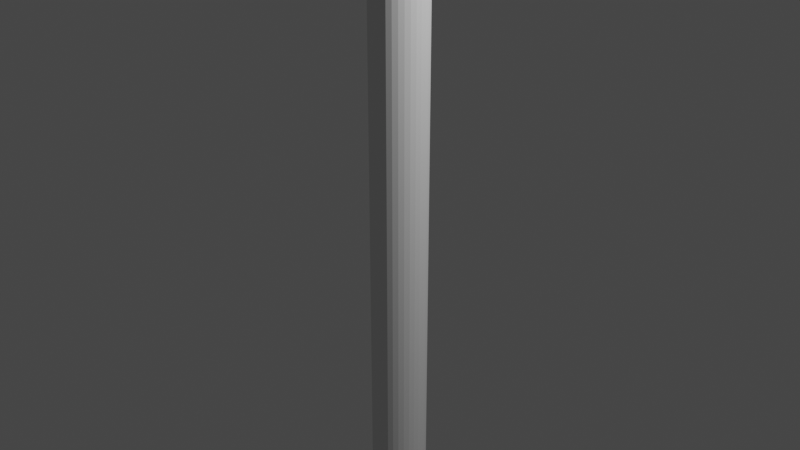 # Source: torch.blend  (saved by Blender 3.2.14; exported with 4.5.12 LTS)
import bpy
from mathutils import Matrix  # noqa: F401  (used for matrix-valued properties, if any)

bpy.ops.wm.read_factory_settings(use_empty=True)
scene = bpy.context.scene
scene.name = 'Scene'

# ---- collections
col_collection = bpy.data.collections.new('Collection'); scene.collection.children.link(col_collection)

# ---- world
world_world = bpy.data.worlds.new('World'); scene.world = world_world
world_world.use_nodes = True; world_world.node_tree.nodes.clear()
_N = world_world.node_tree.nodes; _L = world_world.node_tree.links
n0 = _N.new('ShaderNodeOutputWorld'); n0.name = 'World Output'; n0.location = (300, 300)
n1 = _N.new('ShaderNodeBackground'); n1.name = 'Background'; n1.location = (10, 300)
n1.inputs[0].default_value = (0.05088, 0.05088, 0.05088, 1.0)
_L.new(n1.outputs[0], n0.inputs[0])
n0.is_active_output = True
world_world.color = (0.05088, 0.05088, 0.05088)
world_world.use_sun_shadow = False
world_world.sun_shadow_jitter_overblur = 0.0

# ---- cameras
cam_camera = bpy.data.cameras.new('Camera')
cam_camera.clip_end = 100.0
cam_camera.ortho_scale = 7.314

# ---- lights
light_light = bpy.data.lights.new('Light', 'POINT')
light_light.transmission_factor = 0.0
light_light.energy = 1000.0
light_light.shadow_soft_size = 0.1
light_light.shadow_maximum_resolution = 0.006
light_light.use_absolute_resolution = True

# ---- meshes
me_cylinder = bpy.data.meshes.new('Cylinder')
me_cylinder.from_pydata([(0.0, 1.0, -1.0), (0.0, 1.0, 1.0), (0.1951, 0.9808, -1.0), (0.1951, 0.9808, 1.0), (0.3827, 0.9239, -1.0), (0.3827, 0.9239, 1.0), (0.5556, 0.8315, -1.0), (0.5556, 0.8315, 1.0), (0.7071, 0.7071, -1.0), (0.7071, 0.7071, 1.0), (0.8315, 0.5556, -1.0), (0.8315, 0.5556, 1.0), (0.9239, 0.3827, -1.0), (0.9239, 0.3827, 1.0), (0.9808, 0.1951, -1.0), (0.9808, 0.1951, 1.0), (1.0, -4.371e-08, -1.0), (1.0, -4.371e-08, 1.0), (0.9808, -0.1951, -1.0), (0.9808, -0.1951, 1.0), (0.9239, -0.3827, -1.0), (0.9239, -0.3827, 1.0), (0.8315, -0.5556, -1.0), (0.8315, -0.5556, 1.0), (0.7071, -0.7071, -1.0), (0.7071, -0.7071, 1.0), (0.5556, -0.8315, -1.0), (0.5556, -0.8315, 1.0), (0.3827, -0.9239, -1.0), (0.3827, -0.9239, 1.0), (0.1951, -0.9808, -1.0), (0.1951, -0.9808, 1.0), (-8.742e-08, -1.0, -1.0), (-8.742e-08, -1.0, 1.0), (-0.1951, -0.9808, -1.0), (-0.1951, -0.9808, 1.0), (-0.3827, -0.9239, -1.0), (-0.3827, -0.9239, 1.0), (-0.5556, -0.8315, -1.0), (-0.5556, -0.8315, 1.0), (-0.7071, -0.7071, -1.0), (-0.7071, -0.7071, 1.0), (-0.8315, -0.5556, -1.0), (-0.8315, -0.5556, 1.0), (-0.9239, -0.3827, -1.0), (-0.9239, -0.3827, 1.0), (-0.9808, -0.1951, -1.0), (-0.9808, -0.1951, 1.0), (-1.0, 1.192e-08, -1.0), (-1.0, 1.192e-08, 1.0), (-0.9808, 0.1951, -1.0), (-0.9808, 0.1951, 1.0), (-0.9239, 0.3827, -1.0), (-0.9239, 0.3827, 1.0), (-0.8315, 0.5556, -1.0), (-0.8315, 0.5556, 1.0), (-0.7071, 0.7071, -1.0), (-0.7071, 0.7071, 1.0), (-0.5556, 0.8315, -1.0), (-0.5556, 0.8315, 1.0), (-0.3827, 0.9239, -1.0), (-0.3827, 0.9239, 1.0), (-0.1951, 0.9808, -1.0), (-0.1951, 0.9808, 1.0), (0.0, 1.0, 0.9741), (0.1951, 0.9808, 0.9741), (0.3827, 0.9239, 0.9741), (0.5556, 0.8315, 0.9741), (0.7071, 0.7071, 0.9741), (0.8315, 0.5556, 0.9741), (0.9239, 0.3827, 0.9741), (0.9808, 0.1951, 0.9741), (1.0, -4.371e-08, 0.9741), (0.9808, -0.1951, 0.9741), (0.9239, -0.3827, 0.9741), (0.8315, -0.5556, 0.9741), (0.7071, -0.7071, 0.9741), (0.5556, -0.8315, 0.9741), (0.3827, -0.9239, 0.9741), (0.1951, -0.9808, 0.9741), (-8.742e-08, -1.0, 0.9741), (-0.1951, -0.9808, 0.9741), (-0.3827, -0.9239, 0.9741), (-0.5556, -0.8315, 0.9741), (-0.7071, -0.7071, 0.9741), (-0.8315, -0.5556, 0.9741), (-0.9239, -0.3827, 0.9741), (-0.9808, -0.1951, 0.9741), (-1.0, 1.192e-08, 0.9741), (-0.9808, 0.1951, 0.9741), (-0.9239, 0.3827, 0.9741), (-0.8315, 0.5556, 0.9741), (-0.7071, 0.7071, 0.9741), (-0.5556, 0.8315, 0.9741), (-0.3827, 0.9239, 0.9741), (-0.1951, 0.9808, 0.9741), (0.2476, 1.245, 1.0), (3.59e-08, 1.269, 1.0), (3.59e-08, 1.269, 0.9741), (0.4856, 1.172, 1.0), (0.705, 1.055, 1.0), (0.8973, 0.8973, 1.0), (1.055, 0.705, 1.0), (1.172, 0.4856, 1.0), (1.245, 0.2476, 1.0), (1.269, -5.14e-08, 1.0), (1.245, -0.2476, 1.0), (1.172, -0.4856, 1.0), (1.055, -0.705, 1.0), (0.8973, -0.8973, 1.0), (0.705, -1.055, 1.0), (0.4856, -1.172, 1.0), (0.2476, -1.245, 1.0), (-1.015e-07, -1.269, 1.0), (-0.2476, -1.245, 1.0), (-0.4856, -1.172, 1.0), (-0.705, -1.055, 1.0), (-0.8973, -0.8973, 1.0), (-1.055, -0.705, 1.0), (-1.172, -0.4856, 1.0), (-1.245, -0.2476, 1.0), (-1.269, 1.192e-08, 1.0), (-1.245, 0.2476, 1.0), (-1.172, 0.4856, 1.0), (-1.055, 0.705, 1.0), (-0.8973, 0.8973, 1.0), (-0.705, 1.055, 1.0), (-0.4856, 1.172, 1.0), (-0.2476, 1.245, 1.0), (0.2476, 1.245, 0.9741), (0.4856, 1.172, 0.9741), (0.705, 1.055, 0.9741), (0.8973, 0.8973, 0.9741), (1.055, 0.705, 0.9741), (1.172, 0.4856, 0.9741), (1.245, 0.2476, 0.9741), (1.269, -5.14e-08, 0.9741), (1.245, -0.2476, 0.9741), (1.172, -0.4856, 0.9741), (1.055, -0.705, 0.9741), (0.8973, -0.8973, 0.9741), (0.705, -1.055, 0.9741), (0.4856, -1.172, 0.9741), (0.2476, -1.245, 0.9741), (-1.015e-07, -1.269, 0.9741), (-0.2476, -1.245, 0.9741), (-0.4856, -1.172, 0.9741), (-0.705, -1.055, 0.9741), (-0.8973, -0.8973, 0.9741), (-1.055, -0.705, 0.9741), (-1.172, -0.4856, 0.9741), (-1.245, -0.2476, 0.9741), (-1.269, 1.192e-08, 0.9741), (-1.245, 0.2476, 0.9741), (-1.172, 0.4856, 0.9741), (-1.055, 0.705, 0.9741), (-0.8973, 0.8973, 0.9741), (-0.705, 1.055, 0.9741), (-0.4856, 1.172, 0.9741), (-0.2476, 1.245, 0.9741), (-0.203, 1.178, 1.004), (-0.007906, 1.159, 1.004), (0.1797, 1.102, 1.004), (0.3526, 1.009, 1.004), (0.5041, 0.8851, 1.004), (0.6285, 0.7336, 1.004), (0.7209, 0.5607, 1.004), (0.7778, 0.3731, 1.004), (0.797, 0.178, 1.004), (0.7778, -0.01708, 1.004), (0.7209, -0.2047, 1.004), (0.6285, -0.3776, 1.004), (0.5041, -0.5291, 1.004), (0.3526, -0.6535, 1.004), (0.1797, -0.7459, 1.004), (-0.007906, -0.8028, 1.004), (-0.203, -0.822, 1.004), (-0.3981, -0.8028, 1.004), (-0.5857, -0.7459, 1.004), (-0.7586, -0.6535, 1.004), (-0.9101, -0.5291, 1.004), (-1.034, -0.3776, 1.004), (-1.127, -0.2047, 1.004), (-1.184, -0.01708, 1.004), (-1.203, 0.178, 1.004), (-1.184, 0.3731, 1.004), (-1.127, 0.5607, 1.004), (-1.034, 0.7336, 1.004), (-0.9101, 0.8851, 1.004), (-0.7586, 1.009, 1.004), (-0.5857, 1.102, 1.004), (-0.3981, 1.159, 1.004), (-0.203, 1.178, 0.9781), (-0.007906, 1.159, 0.9781), (0.1797, 1.102, 0.9781), (0.3526, 1.009, 0.9781), (0.5041, 0.8851, 0.9781), (0.6285, 0.7336, 0.9781), (0.7209, 0.5607, 0.9781), (0.7778, 0.3731, 0.9781), (0.797, 0.178, 0.9781), (0.7778, -0.01708, 0.9781), (0.7209, -0.2047, 0.9781), (0.6285, -0.3776, 0.9781), (0.5041, -0.5291, 0.9781), (0.3526, -0.6535, 0.9781), (0.1797, -0.7459, 0.9781), (-0.007906, -0.8028, 0.9781), (-0.203, -0.822, 0.9781), (-0.3981, -0.8028, 0.9781), (-0.5857, -0.7459, 0.9781), (-0.7586, -0.6535, 0.9781), (-0.9101, -0.5291, 0.9781), (-1.034, -0.3776, 0.9781), (-1.127, -0.2047, 0.9781), (-1.184, -0.01708, 0.9781), (-1.203, 0.178, 0.9781), (-1.184, 0.3731, 0.9781), (-1.127, 0.5607, 0.9781), (-1.034, 0.7336, 0.9781), (-0.9101, 0.8851, 0.9781), (-0.7586, 1.009, 0.9781), (-0.5857, 1.102, 0.9781), (-0.3981, 1.159, 0.9781), (1.042, -0.06956, 1.004), (1.042, -0.06956, 0.9781), (-0.203, 1.178, 1.004), (-0.007906, 1.159, 1.004), (0.1797, 1.102, 1.004), (0.3526, 1.009, 1.004), (0.5041, 0.8851, 1.004), (0.6285, 0.7336, 1.004), (0.7209, 0.5607, 1.004), (0.7778, 0.3731, 1.004), (0.797, 0.178, 1.004), (0.7778, -0.01708, 1.004), (0.7209, -0.2047, 1.004), (0.6285, -0.3776, 1.004), (0.5041, -0.5291, 1.004), (0.3526, -0.6535, 1.004), (0.1797, -0.7459, 1.004), (-0.007906, -0.8028, 1.004), (-0.203, -0.822, 1.004), (-0.3981, -0.8028, 1.004), (-0.5857, -0.7459, 1.004), (-0.7586, -0.6535, 1.004), (-0.9101, -0.5291, 1.004), (-1.034, -0.3776, 1.004), (-1.127, -0.2047, 1.004), (-1.184, -0.01708, 1.004), (-1.203, 0.178, 1.004), (-1.184, 0.3731, 1.004), (-1.127, 0.5607, 1.004), (-1.034, 0.7336, 1.004), (-0.9101, 0.8851, 1.004), (-0.7586, 1.009, 1.004), (-0.5857, 1.102, 1.004), (-0.3981, 1.159, 1.004), (-0.203, 1.178, 0.9781), (-0.007906, 1.159, 0.9781), (0.1797, 1.102, 0.9781), (0.3526, 1.009, 0.9781), (0.5041, 0.8851, 0.9781), (0.6285, 0.7336, 0.9781), (0.7209, 0.5607, 0.9781), (0.7778, 0.3731, 0.9781), (0.797, 0.178, 0.9781), (0.7778, -0.01708, 0.9781), (0.7209, -0.2047, 0.9781), (0.6285, -0.3776, 0.9781), (0.5041, -0.5291, 0.9781), (0.3526, -0.6535, 0.9781), (0.1797, -0.7459, 0.9781), (-0.007906, -0.8028, 0.9781), (-0.203, -0.822, 0.9781), (-0.3981, -0.8028, 0.9781), (-0.5857, -0.7459, 0.9781), (-0.7586, -0.6535, 0.9781), (-0.9101, -0.5291, 0.9781), (-1.034, -0.3776, 0.9781), (-1.127, -0.2047, 0.9781), (-1.184, -0.01708, 0.9781), (-1.203, 0.178, 0.9781), (-1.184, 0.3731, 0.9781), (-1.127, 0.5607, 0.9781), (-1.034, 0.7336, 0.9781), (-0.9101, 0.8851, 0.9781), (-0.7586, 1.009, 0.9781), (-0.5857, 1.102, 0.9781), (-0.3981, 1.159, 0.9781), (1.042, -0.06956, 1.004), (1.042, -0.06956, 0.9781), (-0.2295, 1.332, 1.135), (-0.008955, 1.313, 1.137), (0.204, 1.251, 1.14), (0.4015, 1.15, 1.143), (0.5759, 1.011, 1.147), (0.7203, 0.8408, 1.151), (0.829, 0.6448, 1.155), (0.8974, 0.4305, 1.158), (0.9224, 0.206, 1.162), (0.9025, -0.01982, 1.165), (0.838, -0.2379, 1.167), (0.7314, -0.4394, 1.168), (0.5868, -0.6158, 1.169), (0.4101, -0.76, 1.168), (0.2086, -0.866, 1.166), (-0.009158, -0.9299, 1.163), (-0.2345, -0.9494, 1.16), (-0.4583, -0.9242, 1.156), (-0.672, -0.8558, 1.152), (-0.8675, -0.7473, 1.148), (-1.037, -0.6031, 1.144), (-1.176, -0.4291, 1.141), (-1.277, -0.232, 1.138), (-1.339, -0.01932, 1.136), (-1.358, 0.201, 1.134), (-1.335, 0.4207, 1.132), (-1.269, 0.6316, 1.131), (-1.165, 0.8259, 1.13), (-1.025, 0.9964, 1.13), (-0.8543, 1.137, 1.131), (-0.6601, 1.242, 1.132), (-0.4492, 1.308, 1.133), (-0.2298, 1.333, 1.107), (-0.008967, 1.314, 1.109), (0.2043, 1.253, 1.112), (0.4021, 1.151, 1.115), (0.5768, 1.013, 1.119), (0.7215, 0.8422, 1.123), (0.8305, 0.646, 1.127), (0.8992, 0.4313, 1.131), (0.9243, 0.2064, 1.134), (0.9045, -0.01986, 1.137), (0.84, -0.2385, 1.14), (0.7331, -0.4404, 1.141), (0.5882, -0.6173, 1.141), (0.411, -0.7618, 1.14), (0.2091, -0.868, 1.138), (-0.009177, -0.9319, 1.135), (-0.2349, -0.9513, 1.132), (-0.4592, -0.926, 1.128), (-0.6732, -0.8573, 1.124), (-0.8689, -0.7485, 1.12), (-1.039, -0.6041, 1.117), (-1.177, -0.4297, 1.113), (-1.279, -0.2323, 1.11), (-1.341, -0.01935, 1.108), (-1.36, 0.2012, 1.106), (-1.336, 0.4212, 1.104), (-1.271, 0.6323, 1.103), (-1.166, 0.8268, 1.102), (-1.026, 0.9975, 1.102), (-0.8552, 1.138, 1.103), (-0.6609, 1.243, 1.104), (-0.4498, 1.309, 1.105), (1.188, -0.07933, 1.145), (1.19, -0.07945, 1.117), (-0.2655, 1.541, 1.313), (-0.01038, 1.522, 1.319), (0.2372, 1.455, 1.325), (0.4681, 1.34, 1.333), (0.6735, 1.183, 1.341), (0.8453, 0.9866, 1.35), (0.9762, 0.7592, 1.359), (1.06, 0.5086, 1.368), (1.093, 0.2441, 1.377), (1.072, -0.02355, 1.384), (0.9974, -0.2832, 1.389), (0.8714, -0.5235, 1.392), (0.6992, -0.7339, 1.393), (0.4883, -0.905, 1.39), (0.248, -1.03, 1.386), (-0.01086, -1.103, 1.379), (-0.2773, -1.123, 1.371), (-0.5403, -1.089, 1.363), (-0.7895, -1.005, 1.353), (-1.016, -0.875, 1.344), (-1.211, -0.7039, 1.336), (-1.368, -0.4993, 1.328), (-1.482, -0.2693, 1.321), (-1.55, -0.02237, 1.315), (-1.57, 0.2323, 1.31), (-1.54, 0.4854, 1.306), (-1.463, 0.7281, 1.304), (-1.342, 0.9516, 1.302), (-1.18, 1.148, 1.302), (-0.9846, 1.31, 1.303), (-0.7614, 1.433, 1.305), (-0.5189, 1.51, 1.309), (-0.2662, 1.545, 1.282), (-0.01041, 1.526, 1.288), (0.2379, 1.459, 1.295), (0.4695, 1.344, 1.302), (0.6757, 1.186, 1.311), (0.8482, 0.9901, 1.32), (0.9798, 0.7621, 1.329), (1.064, 0.5106, 1.339), (1.098, 0.2452, 1.347), (1.077, -0.02365, 1.354), (1.002, -0.2845, 1.36), (0.8756, -0.526, 1.363), (0.7026, -0.7374, 1.363), (0.4906, -0.9092, 1.361), (0.2492, -1.034, 1.356), (-0.01091, -1.108, 1.35), (-0.2784, -1.127, 1.341), (-0.5423, -1.094, 1.332), (-0.7923, -1.009, 1.323), (-1.019, -0.8778, 1.314), (-1.215, -0.7061, 1.305), (-1.372, -0.5008, 1.297), (-1.486, -0.27, 1.29), (-1.554, -0.02243, 1.284), (-1.573, 0.2328, 1.279), (-1.544, 0.4866, 1.276), (-1.467, 0.7297, 1.273), (-1.345, 0.9537, 1.272), (-1.183, 1.151, 1.271), (-0.9868, 1.313, 1.272), (-0.7632, 1.436, 1.275), (-0.5201, 1.514, 1.278), (1.387, -0.09264, 1.337), (1.392, -0.09293, 1.307), (-0.3236, 1.878, 1.601), (-0.01269, 1.86, 1.611), (0.2907, 1.783, 1.624), (0.5756, 1.648, 1.639), (0.8311, 1.459, 1.655), (1.047, 1.222, 1.672), (1.214, 0.9439, 1.69), (1.323, 0.6346, 1.708), (1.368, 0.3056, 1.724), (1.346, -0.02956, 1.737), (1.255, -0.3562, 1.747), (1.097, -0.6593, 1.753), (0.8807, -0.9243, 1.754), (0.6145, -1.139, 1.75), (0.3116, -1.293, 1.741), (-0.01361, -1.382, 1.728), (-0.3464, -1.403, 1.713), (-0.6725, -1.356, 1.696), (-0.9791, -1.247, 1.678), (-1.255, -1.081, 1.661), (-1.49, -0.8665, 1.644), (-1.678, -0.6126, 1.629), (-1.813, -0.3293, 1.615), (-1.891, -0.02729, 1.604), (-1.911, 0.2827, 1.595), (-1.872, 0.5899, 1.587), (-1.776, 0.8837, 1.582), (-1.628, 1.154, 1.58), (-1.432, 1.392, 1.579), (-1.195, 1.59, 1.581), (-0.9249, 1.74, 1.585), (-0.6312, 1.837, 1.592), (-0.3249, 1.886, 1.565), (-0.01274, 1.868, 1.576), (0.292, 1.791, 1.589), (0.5783, 1.656, 1.604), (0.8353, 1.467, 1.621), (1.053, 1.229, 1.638), (1.221, 0.9494, 1.656), (1.331, 0.6385, 1.674), (1.377, 0.3076, 1.69), (1.355, -0.02976, 1.704), (1.264, -0.3588, 1.714), (1.105, -0.6641, 1.72), (0.8871, -0.9311, 1.721), (0.6189, -1.147, 1.717), (0.3138, -1.302, 1.708), (-0.0137, -1.391, 1.695), (-0.3486, -1.411, 1.679), (-0.6765, -1.364, 1.662), (-0.9845, -1.254, 1.644), (-1.261, -1.087, 1.626), (-1.498, -0.8707, 1.609), (-1.686, -0.6154, 1.594), (-1.821, -0.3307, 1.58), (-1.899, -0.0274, 1.569), (-1.918, 0.2838, 1.559), (-1.879, 0.5921, 1.552), (-1.783, 0.887, 1.547), (-1.634, 1.158, 1.545), (-1.437, 1.397, 1.544), (-1.199, 1.596, 1.546), (-0.9283, 1.747, 1.55), (-0.6336, 1.844, 1.557), (1.709, -0.1141, 1.647), (1.717, -0.1147, 1.612)], [], [(87, 86, 150, 151), (21, 23, 108, 107), (88, 87, 151, 152), (3, 5, 99, 96), (55, 57, 125, 124), (89, 88, 152, 153), (37, 39, 116, 115), (90, 89, 153, 154), (19, 21, 107, 106), (91, 90, 154, 155), (65, 64, 98, 129), (53, 55, 124, 123), (92, 91, 155, 156), (1, 3, 96, 97), (66, 65, 129, 130), (35, 37, 115, 114), (93, 92, 156, 157), (17, 19, 106, 105), (67, 66, 130, 131), (94, 93, 157, 158), (68, 67, 131, 132), (51, 53, 123, 122), (95, 94, 158, 159), (69, 68, 132, 133), (33, 35, 114, 113), (64, 95, 159, 98), (15, 17, 105, 104), (70, 69, 133, 134), (71, 70, 134, 135), (49, 51, 122, 121), (72, 71, 135, 136), (31, 33, 113, 112), (62, 95, 64, 0), (60, 94, 95, 62), (58, 93, 94, 60), (56, 92, 93, 58), (54, 91, 92, 56), (52, 90, 91, 54), (50, 89, 90, 52), (48, 88, 89, 50), (46, 87, 88, 48), (44, 86, 87, 46), (42, 85, 86, 44), (40, 84, 85, 42), (38, 83, 84, 40), (36, 82, 83, 38), (34, 81, 82, 36), (32, 80, 81, 34), (30, 79, 80, 32), (28, 78, 79, 30), (26, 77, 78, 28), (24, 76, 77, 26), (22, 75, 76, 24), (20, 74, 75, 22), (18, 73, 74, 20), (16, 72, 73, 18), (14, 71, 72, 16), (12, 70, 71, 14), (10, 69, 70, 12), (8, 68, 69, 10), (6, 67, 68, 8), (4, 66, 67, 6), (2, 65, 66, 4), (0, 64, 65, 2), (98, 97, 96, 129), (129, 96, 99, 130), (130, 99, 100, 131), (131, 100, 101, 132), (132, 101, 102, 133), (133, 102, 103, 134), (134, 103, 104, 135), (135, 104, 105, 136), (136, 105, 106, 137), (137, 106, 107, 138), (138, 107, 108, 139), (139, 108, 109, 140), (140, 109, 110, 141), (141, 110, 111, 142), (142, 111, 112, 143), (143, 112, 113, 144), (144, 113, 114, 145), (145, 114, 115, 146), (146, 115, 116, 147), (147, 116, 117, 148), (148, 117, 118, 149), (149, 118, 119, 150), (150, 119, 120, 151), (151, 120, 121, 152), (152, 121, 122, 153), (153, 122, 123, 154), (154, 123, 124, 155), (155, 124, 125, 156), (156, 125, 126, 157), (157, 126, 127, 158), (158, 127, 128, 159), (159, 128, 97, 98), (39, 41, 117, 116), (86, 85, 149, 150), (57, 59, 126, 125), (85, 84, 148, 149), (5, 7, 100, 99), (23, 25, 109, 108), (84, 83, 147, 148), (41, 43, 118, 117), (83, 82, 146, 147), (59, 61, 127, 126), (7, 9, 101, 100), (82, 81, 145, 146), (25, 27, 110, 109), (81, 80, 144, 145), (43, 45, 119, 118), (80, 79, 143, 144), (61, 63, 128, 127), (9, 11, 102, 101), (79, 78, 142, 143), (27, 29, 111, 110), (78, 77, 141, 142), (45, 47, 120, 119), (77, 76, 140, 141), (63, 1, 97, 128), (76, 75, 139, 140), (11, 13, 103, 102), (29, 31, 112, 111), (75, 74, 138, 139), (47, 49, 121, 120), (74, 73, 137, 138), (73, 72, 136, 137), (13, 15, 104, 103), (80, 81, 209, 208), (45, 43, 181, 182), (79, 80, 208, 207), (63, 61, 190, 191), (78, 79, 207, 206), (11, 9, 164, 165), (29, 27, 173, 174), (77, 78, 206, 205), (47, 45, 182, 183), (76, 77, 205, 204), (1, 63, 191, 160), (75, 76, 204, 203), (13, 11, 165, 166), (106, 137, 225, 224), (31, 29, 174, 175), (74, 75, 203, 202), (49, 47, 183, 184), (73, 74, 202, 201), (72, 73, 201, 200), (15, 13, 166, 167), (33, 31, 175, 176), (72, 71, 199, 200), (51, 49, 184, 185), (71, 70, 198, 199), (70, 69, 197, 198), (17, 15, 167, 168), (64, 95, 223, 192), (35, 33, 176, 177), (69, 68, 196, 197), (95, 94, 222, 223), (53, 51, 185, 186), (68, 67, 195, 196), (94, 93, 221, 222), (67, 66, 194, 195), (19, 17, 168, 169), (93, 92, 220, 221), (37, 35, 177, 178), (66, 65, 193, 194), (92, 91, 219, 220), (3, 1, 160, 161), (55, 53, 186, 187), (65, 64, 192, 193), (91, 90, 218, 219), (21, 19, 169, 170), (90, 89, 217, 218), (39, 37, 178, 179), (89, 88, 216, 217), (57, 55, 187, 188), (5, 3, 161, 162), (88, 87, 215, 216), (23, 21, 170, 171), (87, 86, 214, 215), (41, 39, 179, 180), (85, 86, 214, 213), (59, 57, 188, 189), (7, 5, 162, 163), (84, 85, 213, 212), (25, 23, 171, 172), (83, 84, 212, 211), (43, 41, 180, 181), (82, 83, 211, 210), (61, 59, 189, 190), (9, 7, 163, 164), (81, 82, 210, 209), (27, 25, 172, 173), (217, 216, 282, 283), (174, 173, 239, 240), (216, 215, 281, 282), (175, 174, 240, 241), (215, 214, 280, 281), (176, 175, 241, 242), (213, 214, 280, 279), (177, 176, 242, 243), (212, 213, 279, 278), (178, 177, 243, 244), (211, 212, 278, 277), (179, 178, 244, 245), (210, 211, 277, 276), (180, 179, 245, 246), (209, 210, 276, 275), (181, 180, 246, 247), (208, 209, 275, 274), (182, 181, 247, 248), (207, 208, 274, 273), (183, 182, 248, 249), (206, 207, 273, 272), (184, 183, 249, 250), (205, 206, 272, 271), (185, 184, 250, 251), (204, 205, 271, 270), (186, 185, 251, 252), (203, 204, 270, 269), (187, 186, 252, 253), (161, 160, 226, 227), (202, 203, 269, 268), (188, 187, 253, 254), (162, 161, 227, 228), (201, 202, 268, 267), (189, 188, 254, 255), (163, 162, 228, 229), (200, 201, 267, 266), (190, 189, 255, 256), (164, 163, 229, 230), (200, 199, 265, 266), (191, 190, 256, 257), (165, 164, 230, 231), (199, 198, 264, 265), (160, 191, 257, 226), (166, 165, 231, 232), (198, 197, 263, 264), (192, 223, 289, 258), (167, 166, 232, 233), (197, 196, 262, 263), (223, 222, 288, 289), (168, 167, 233, 234), (196, 195, 261, 262), (222, 221, 287, 288), (169, 168, 234, 235), (195, 194, 260, 261), (221, 220, 286, 287), (170, 169, 235, 236), (194, 193, 259, 260), (220, 219, 285, 286), (171, 170, 236, 237), (193, 192, 258, 259), (219, 218, 284, 285), (172, 171, 237, 238), (224, 225, 291, 290), (218, 217, 283, 284), (173, 172, 238, 239), (283, 282, 348, 349), (240, 239, 305, 306), (282, 281, 347, 348), (241, 240, 306, 307), (281, 280, 346, 347), (242, 241, 307, 308), (279, 280, 346, 345), (243, 242, 308, 309), (278, 279, 345, 344), (244, 243, 309, 310), (277, 278, 344, 343), (245, 244, 310, 311), (276, 277, 343, 342), (246, 245, 311, 312), (275, 276, 342, 341), (247, 246, 312, 313), (274, 275, 341, 340), (248, 247, 313, 314), (273, 274, 340, 339), (249, 248, 314, 315), (272, 273, 339, 338), (250, 249, 315, 316), (271, 272, 338, 337), (251, 250, 316, 317), (270, 271, 337, 336), (252, 251, 317, 318), (269, 270, 336, 335), (253, 252, 318, 319), (227, 226, 292, 293), (268, 269, 335, 334), (254, 253, 319, 320), (228, 227, 293, 294), (267, 268, 334, 333), (255, 254, 320, 321), (229, 228, 294, 295), (266, 267, 333, 332), (256, 255, 321, 322), (230, 229, 295, 296), (266, 265, 331, 332), (257, 256, 322, 323), (231, 230, 296, 297), (265, 264, 330, 331), (226, 257, 323, 292), (232, 231, 297, 298), (264, 263, 329, 330), (258, 289, 355, 324), (233, 232, 298, 299), (263, 262, 328, 329), (289, 288, 354, 355), (234, 233, 299, 300), (262, 261, 327, 328), (288, 287, 353, 354), (235, 234, 300, 301), (261, 260, 326, 327), (287, 286, 352, 353), (236, 235, 301, 302), (260, 259, 325, 326), (286, 285, 351, 352), (237, 236, 302, 303), (259, 258, 324, 325), (285, 284, 350, 351), (238, 237, 303, 304), (290, 291, 357, 356), (284, 283, 349, 350), (239, 238, 304, 305), (349, 348, 414, 415), (306, 305, 371, 372), (348, 347, 413, 414), (307, 306, 372, 373), (347, 346, 412, 413), (308, 307, 373, 374), (345, 346, 412, 411), (309, 308, 374, 375), (344, 345, 411, 410), (310, 309, 375, 376), (343, 344, 410, 409), (311, 310, 376, 377), (342, 343, 409, 408), (312, 311, 377, 378), (341, 342, 408, 407), (313, 312, 378, 379), (340, 341, 407, 406), (314, 313, 379, 380), (339, 340, 406, 405), (315, 314, 380, 381), (338, 339, 405, 404), (316, 315, 381, 382), (337, 338, 404, 403), (317, 316, 382, 383), (336, 337, 403, 402), (318, 317, 383, 384), (335, 336, 402, 401), (319, 318, 384, 385), (293, 292, 358, 359), (334, 335, 401, 400), (320, 319, 385, 386), (294, 293, 359, 360), (333, 334, 400, 399), (321, 320, 386, 387), (295, 294, 360, 361), (332, 333, 399, 398), (322, 321, 387, 388), (296, 295, 361, 362), (332, 331, 397, 398), (323, 322, 388, 389), (297, 296, 362, 363), (331, 330, 396, 397), (292, 323, 389, 358), (298, 297, 363, 364), (330, 329, 395, 396), (324, 355, 421, 390), (299, 298, 364, 365), (329, 328, 394, 395), (355, 354, 420, 421), (300, 299, 365, 366), (328, 327, 393, 394), (354, 353, 419, 420), (301, 300, 366, 367), (327, 326, 392, 393), (353, 352, 418, 419), (302, 301, 367, 368), (326, 325, 391, 392), (352, 351, 417, 418), (303, 302, 368, 369), (325, 324, 390, 391), (351, 350, 416, 417), (304, 303, 369, 370), (356, 357, 423, 422), (350, 349, 415, 416), (305, 304, 370, 371), (415, 414, 480, 481), (372, 371, 437, 438), (414, 413, 479, 480), (373, 372, 438, 439), (413, 412, 478, 479), (374, 373, 439, 440), (411, 412, 478, 477), (375, 374, 440, 441), (410, 411, 477, 476), (376, 375, 441, 442), (409, 410, 476, 475), (377, 376, 442, 443), (408, 409, 475, 474), (378, 377, 443, 444), (407, 408, 474, 473), (379, 378, 444, 445), (406, 407, 473, 472), (380, 379, 445, 446), (405, 406, 472, 471), (381, 380, 446, 447), (404, 405, 471, 470), (382, 381, 447, 448), (403, 404, 470, 469), (383, 382, 448, 449), (402, 403, 469, 468), (384, 383, 449, 450), (401, 402, 468, 467), (385, 384, 450, 451), (359, 358, 424, 425), (400, 401, 467, 466), (386, 385, 451, 452), (360, 359, 425, 426), (399, 400, 466, 465), (387, 386, 452, 453), (361, 360, 426, 427), (398, 399, 465, 464), (388, 387, 453, 454), (362, 361, 427, 428), (398, 397, 463, 464), (389, 388, 454, 455), (363, 362, 428, 429), (397, 396, 462, 463), (358, 389, 455, 424), (364, 363, 429, 430), (396, 395, 461, 462), (390, 421, 487, 456), (365, 364, 430, 431), (395, 394, 460, 461), (421, 420, 486, 487), (366, 365, 431, 432), (394, 393, 459, 460), (420, 419, 485, 486), (367, 366, 432, 433), (393, 392, 458, 459), (419, 418, 484, 485), (368, 367, 433, 434), (392, 391, 457, 458), (418, 417, 483, 484), (369, 368, 434, 435), (391, 390, 456, 457), (417, 416, 482, 483), (370, 369, 435, 436), (422, 423, 489, 488), (416, 415, 481, 482), (371, 370, 436, 437)])
_uv = me_cylinder.uv_layers.new(name='UVMap')
_uv.uv.foreach_set('vector', [0.2812, 0.9935, 0.3125, 0.9935, 0.3125, 0.9935, 0.2812, 0.9935, 0.4717, 0.1582, 0.4496, 0.1167, 0.4496, 0.1167, 0.4717, 0.1582, 0.25, 0.9935, 0.2812, 0.9935, 0.2812, 0.9935, 0.25, 0.9935, 0.2968, 0.4854, 0.3418, 0.4717, 0.3418, 0.4717, 0.2968, 0.4854, 0.05045, 0.3833, 0.08029, 0.4197, 0.08029, 0.4197, 0.05045, 0.3833, 0.2188, 0.9935, 0.25, 0.9935, 0.25, 0.9935, 0.2188, 0.9935, 0.1582, 0.02827, 0.1167, 0.05045, 0.1167, 0.05045, 0.1582, 0.02827, 0.1875, 0.9935, 0.2188, 0.9935, 0.2188, 0.9935, 0.1875, 0.9935, 0.4854, 0.2032, 0.4717, 0.1582, 0.4717, 0.1582, 0.4854, 0.2032, 0.1562, 0.9935, 0.1875, 0.9935, 0.1875, 0.9935, 0.1562, 0.9935, 0.9688, 0.9935, 1.0, 0.9935, 1.0, 0.9935, 0.9688, 0.9935, 0.02827, 0.3418, 0.05045, 0.3833, 0.05045, 0.3833, 0.02827, 0.3418, 0.125, 0.9935, 0.1562, 0.9935, 0.1562, 0.9935, 0.125, 0.9935, 0.25, 0.49, 0.2968, 0.4854, 0.2968, 0.4854, 0.25, 0.49, 0.9375, 0.9935, 0.9688, 0.9935, 0.9688, 0.9935, 0.9375, 0.9935, 0.2032, 0.01461, 0.1582, 0.02827, 0.1582, 0.02827, 0.2032, 0.01461, 0.09375, 0.9935, 0.125, 0.9935, 0.125, 0.9935, 0.09375, 0.9935, 0.49, 0.25, 0.4854, 0.2032, 0.4854, 0.2032, 0.49, 0.25, 0.9062, 0.9935, 0.9375, 0.9935, 0.9375, 0.9935, 0.9062, 0.9935, 0.0625, 0.9935, 0.09375, 0.9935, 0.09375, 0.9935, 0.0625, 0.9935, 0.875, 0.9935, 0.9062, 0.9935, 0.9062, 0.9935, 0.875, 0.9935, 0.01461, 0.2968, 0.02827, 0.3418, 0.02827, 0.3418, 0.01461, 0.2968, 0.03125, 0.9935, 0.0625, 0.9935, 0.0625, 0.9935, 0.03125, 0.9935, 0.8438, 0.9935, 0.875, 0.9935, 0.875, 0.9935, 0.8438, 0.9935, 0.25, 0.01, 0.2032, 0.01461, 0.2032, 0.01461, 0.25, 0.01, 0.0, 0.9935, 0.03125, 0.9935, 0.03125, 0.9935, 0.0, 0.9935, 0.4854, 0.2968, 0.49, 0.25, 0.49, 0.25, 0.4854, 0.2968, 0.8125, 0.9935, 0.8438, 0.9935, 0.8438, 0.9935, 0.8125, 0.9935, 0.7812, 0.9935, 0.8125, 0.9935, 0.8125, 0.9935, 0.7812, 0.9935, 0.01, 0.25, 0.01461, 0.2968, 0.01461, 0.2968, 0.01, 0.25, 0.75, 0.9935, 0.7812, 0.9935, 0.7812, 0.9935, 0.75, 0.9935, 0.2968, 0.01461, 0.25, 0.01, 0.25, 0.01, 0.2968, 0.01461, 0.03125, 0.5, 0.03125, 0.9935, 0.0, 0.9935, 0.0, 0.5, 0.0625, 0.5, 0.0625, 0.9935, 0.03125, 0.9935, 0.03125, 0.5, 0.09375, 0.5, 0.09375, 0.9935, 0.0625, 0.9935, 0.0625, 0.5, 0.125, 0.5, 0.125, 0.9935, 0.09375, 0.9935, 0.09375, 0.5, 0.1562, 0.5, 0.1562, 0.9935, 0.125, 0.9935, 0.125, 0.5, 0.1875, 0.5, 0.1875, 0.9935, 0.1562, 0.9935, 0.1562, 0.5, 0.2188, 0.5, 0.2188, 0.9935, 0.1875, 0.9935, 0.1875, 0.5, 0.25, 0.5, 0.25, 0.9935, 0.2188, 0.9935, 0.2188, 0.5, 0.2812, 0.5, 0.2812, 0.9935, 0.25, 0.9935, 0.25, 0.5, 0.3125, 0.5, 0.3125, 0.9935, 0.2812, 0.9935, 0.2812, 0.5, 0.3438, 0.5, 0.3438, 0.9935, 0.3125, 0.9935, 0.3125, 0.5, 0.375, 0.5, 0.375, 0.9935, 0.3438, 0.9935, 0.3438, 0.5, 0.4062, 0.5, 0.4062, 0.9935, 0.375, 0.9935, 0.375, 0.5, 0.4375, 0.5, 0.4375, 0.9935, 0.4062, 0.9935, 0.4062, 0.5, 0.4688, 0.5, 0.4688, 0.9935, 0.4375, 0.9935, 0.4375, 0.5, 0.5, 0.5, 0.5, 0.9935, 0.4688, 0.9935, 0.4688, 0.5, 0.5312, 0.5, 0.5312, 0.9935, 0.5, 0.9935, 0.5, 0.5, 0.5625, 0.5, 0.5625, 0.9935, 0.5312, 0.9935, 0.5312, 0.5, 0.5938, 0.5, 0.5938, 0.9935, 0.5625, 0.9935, 0.5625, 0.5, 0.625, 0.5, 0.625, 0.9935, 0.5938, 0.9935, 0.5938, 0.5, 0.6562, 0.5, 0.6562, 0.9935, 0.625, 0.9935, 0.625, 0.5, 0.6875, 0.5, 0.6875, 0.9935, 0.6562, 0.9935, 0.6562, 0.5, 0.7188, 0.5, 0.7188, 0.9935, 0.6875, 0.9935, 0.6875, 0.5, 0.75, 0.5, 0.75, 0.9935, 0.7188, 0.9935, 0.7188, 0.5, 0.7812, 0.5, 0.7812, 0.9935, 0.75, 0.9935, 0.75, 0.5, 0.8125, 0.5, 0.8125, 0.9935, 0.7812, 0.9935, 0.7812, 0.5, 0.8438, 0.5, 0.8438, 0.9935, 0.8125, 0.9935, 0.8125, 0.5, 0.875, 0.5, 0.875, 0.9935, 0.8438, 0.9935, 0.8438, 0.5, 0.9062, 0.5, 0.9062, 0.9935, 0.875, 0.9935, 0.875, 0.5, 0.9375, 0.5, 0.9375, 0.9935, 0.9062, 0.9935, 0.9062, 0.5, 0.9688, 0.5, 0.9688, 0.9935, 0.9375, 0.9935, 0.9375, 0.5, 1.0, 0.5, 1.0, 0.9935, 0.9688, 0.9935, 0.9688, 0.5, 1.0, 0.9935, 1.0, 1.0, 0.9688, 1.0, 0.9688, 0.9935, 0.9688, 0.9935, 0.9688, 1.0, 0.9375, 1.0, 0.9375, 0.9935, 0.9375, 0.9935, 0.9375, 1.0, 0.9062, 1.0, 0.9062, 0.9935, 0.9062, 0.9935, 0.9062, 1.0, 0.875, 1.0, 0.875, 0.9935, 0.875, 0.9935, 0.875, 1.0, 0.8438, 1.0, 0.8438, 0.9935, 0.8438, 0.9935, 0.8438, 1.0, 0.8125, 1.0, 0.8125, 0.9935, 0.8125, 0.9935, 0.8125, 1.0, 0.7812, 1.0, 0.7812, 0.9935, 0.7812, 0.9935, 0.7812, 1.0, 0.75, 1.0, 0.75, 0.9935, 0.75, 0.9935, 0.75, 1.0, 0.7188, 1.0, 0.7188, 0.9935, 0.7188, 0.9935, 0.7188, 1.0, 0.6875, 1.0, 0.6875, 0.9935, 0.6875, 0.9935, 0.6875, 1.0, 0.6562, 1.0, 0.6562, 0.9935, 0.6562, 0.9935, 0.6562, 1.0, 0.625, 1.0, 0.625, 0.9935, 0.625, 0.9935, 0.625, 1.0, 0.5938, 1.0, 0.5938, 0.9935, 0.5938, 0.9935, 0.5938, 1.0, 0.5625, 1.0, 0.5625, 0.9935, 0.5625, 0.9935, 0.5625, 1.0, 0.5312, 1.0, 0.5312, 0.9935, 0.5312, 0.9935, 0.5312, 1.0, 0.5, 1.0, 0.5, 0.9935, 0.5, 0.9935, 0.5, 1.0, 0.4688, 1.0, 0.4688, 0.9935, 0.4688, 0.9935, 0.4688, 1.0, 0.4375, 1.0, 0.4375, 0.9935, 0.4375, 0.9935, 0.4375, 1.0, 0.4062, 1.0, 0.4062, 0.9935, 0.4062, 0.9935, 0.4062, 1.0, 0.375, 1.0, 0.375, 0.9935, 0.375, 0.9935, 0.375, 1.0, 0.3438, 1.0, 0.3438, 0.9935, 0.3438, 0.9935, 0.3438, 1.0, 0.3125, 1.0, 0.3125, 0.9935, 0.3125, 0.9935, 0.3125, 1.0, 0.2812, 1.0, 0.2812, 0.9935, 0.2812, 0.9935, 0.2812, 1.0, 0.25, 1.0, 0.25, 0.9935, 0.25, 0.9935, 0.25, 1.0, 0.2188, 1.0, 0.2188, 0.9935, 0.2188, 0.9935, 0.2188, 1.0, 0.1875, 1.0, 0.1875, 0.9935, 0.1875, 0.9935, 0.1875, 1.0, 0.1562, 1.0, 0.1562, 0.9935, 0.1562, 0.9935, 0.1562, 1.0, 0.125, 1.0, 0.125, 0.9935, 0.125, 0.9935, 0.125, 1.0, 0.09375, 1.0, 0.09375, 0.9935, 0.09375, 0.9935, 0.09375, 1.0, 0.0625, 1.0, 0.0625, 0.9935, 0.0625, 0.9935, 0.0625, 1.0, 0.03125, 1.0, 0.03125, 0.9935, 0.03125, 0.9935, 0.03125, 1.0, 0.0, 1.0, 0.0, 0.9935, 0.1167, 0.05045, 0.08029, 0.08029, 0.08029, 0.08029, 0.1167, 0.05045, 0.3125, 0.9935, 0.3438, 0.9935, 0.3438, 0.9935, 0.3125, 0.9935, 0.08029, 0.4197, 0.1167, 0.4496, 0.1167, 0.4496, 0.08029, 0.4197, 0.3438, 0.9935, 0.375, 0.9935, 0.375, 0.9935, 0.3438, 0.9935, 0.3418, 0.4717, 0.3833, 0.4496, 0.3833, 0.4496, 0.3418, 0.4717, 0.4496, 0.1167, 0.4197, 0.08029, 0.4197, 0.08029, 0.4496, 0.1167, 0.375, 0.9935, 0.4062, 0.9935, 0.4062, 0.9935, 0.375, 0.9935, 0.08029, 0.08029, 0.05045, 0.1167, 0.05045, 0.1167, 0.08029, 0.08029, 0.4062, 0.9935, 0.4375, 0.9935, 0.4375, 0.9935, 0.4062, 0.9935, 0.1167, 0.4496, 0.1582, 0.4717, 0.1582, 0.4717, 0.1167, 0.4496, 0.3833, 0.4496, 0.4197, 0.4197, 0.4197, 0.4197, 0.3833, 0.4496, 0.4375, 0.9935, 0.4688, 0.9935, 0.4688, 0.9935, 0.4375, 0.9935, 0.4197, 0.08029, 0.3833, 0.05045, 0.3833, 0.05045, 0.4197, 0.08029, 0.4688, 0.9935, 0.5, 0.9935, 0.5, 0.9935, 0.4688, 0.9935, 0.05045, 0.1167, 0.02827, 0.1582, 0.02827, 0.1582, 0.05045, 0.1167, 0.5, 0.9935, 0.5312, 0.9935, 0.5312, 0.9935, 0.5, 0.9935, 0.1582, 0.4717, 0.2032, 0.4854, 0.2032, 0.4854, 0.1582, 0.4717, 0.4197, 0.4197, 0.4496, 0.3833, 0.4496, 0.3833, 0.4197, 0.4197, 0.5312, 0.9935, 0.5625, 0.9935, 0.5625, 0.9935, 0.5312, 0.9935, 0.3833, 0.05045, 0.3418, 0.02827, 0.3418, 0.02827, 0.3833, 0.05045, 0.5625, 0.9935, 0.5938, 0.9935, 0.5938, 0.9935, 0.5625, 0.9935, 0.02827, 0.1582, 0.01461, 0.2032, 0.01461, 0.2032, 0.02827, 0.1582, 0.5938, 0.9935, 0.625, 0.9935, 0.625, 0.9935, 0.5938, 0.9935, 0.2032, 0.4854, 0.25, 0.49, 0.25, 0.49, 0.2032, 0.4854, 0.625, 0.9935, 0.6562, 0.9935, 0.6562, 0.9935, 0.625, 0.9935, 0.4496, 0.3833, 0.4717, 0.3418, 0.4717, 0.3418, 0.4496, 0.3833, 0.3418, 0.02827, 0.2968, 0.01461, 0.2968, 0.01461, 0.3418, 0.02827, 0.6562, 0.9935, 0.6875, 0.9935, 0.6875, 0.9935, 0.6562, 0.9935, 0.01461, 0.2032, 0.01, 0.25, 0.01, 0.25, 0.01461, 0.2032, 0.6875, 0.9935, 0.7188, 0.9935, 0.7188, 0.9935, 0.6875, 0.9935, 0.7188, 0.9935, 0.75, 0.9935, 0.75, 0.9935, 0.7188, 0.9935, 0.4717, 0.3418, 0.4854, 0.2968, 0.4854, 0.2968, 0.4717, 0.3418, 0.5, 0.9935, 0.4688, 0.9935, 0.4688, 0.9935, 0.5, 0.9935, 0.02827, 0.1582, 0.05045, 0.1167, 0.05045, 0.1167, 0.02827, 0.1582, 0.5312, 0.9935, 0.5, 0.9935, 0.5, 0.9935, 0.5312, 0.9935, 0.2032, 0.4854, 0.1582, 0.4717, 0.1582, 0.4717, 0.2032, 0.4854, 0.5625, 0.9935, 0.5312, 0.9935, 0.5312, 0.9935, 0.5625, 0.9935, 0.4496, 0.3833, 0.4197, 0.4197, 0.4197, 0.4197, 0.4496, 0.3833, 0.3418, 0.02827, 0.3833, 0.05045, 0.3833, 0.05045, 0.3418, 0.02827, 0.5938, 0.9935, 0.5625, 0.9935, 0.5625, 0.9935, 0.5938, 0.9935, 0.01461, 0.2032, 0.02827, 0.1582, 0.02827, 0.1582, 0.01461, 0.2032, 0.625, 0.9935, 0.5938, 0.9935, 0.5938, 0.9935, 0.625, 0.9935, 0.25, 0.49, 0.2032, 0.4854, 0.2032, 0.4854, 0.25, 0.49, 0.6562, 0.9935, 0.625, 0.9935, 0.625, 0.9935, 0.6562, 0.9935, 0.4717, 0.3418, 0.4496, 0.3833, 0.4496, 0.3833, 0.4717, 0.3418, 0.7188, 1.0, 0.7188, 0.9935, 0.7188, 0.9935, 0.7188, 1.0, 0.2968, 0.01461, 0.3418, 0.02827, 0.3418, 0.02827, 0.2968, 0.01461, 0.6875, 0.9935, 0.6562, 0.9935, 0.6562, 0.9935, 0.6875, 0.9935, 0.01, 0.25, 0.01461, 0.2032, 0.01461, 0.2032, 0.01, 0.25, 0.7188, 0.9935, 0.6875, 0.9935, 0.6875, 0.9935, 0.7188, 0.9935, 0.75, 0.9935, 0.7188, 0.9935, 0.7188, 0.9935, 0.75, 0.9935, 0.4854, 0.2968, 0.4717, 0.3418, 0.4717, 0.3418, 0.4854, 0.2968, 0.25, 0.01, 0.2968, 0.01461, 0.2968, 0.01461, 0.25, 0.01, 0.75, 0.9935, 0.7812, 0.9935, 0.7812, 0.9935, 0.75, 0.9935, 0.01461, 0.2968, 0.01, 0.25, 0.01, 0.25, 0.01461, 0.2968, 0.7812, 0.9935, 0.8125, 0.9935, 0.8125, 0.9935, 0.7812, 0.9935, 0.8125, 0.9935, 0.8438, 0.9935, 0.8438, 0.9935, 0.8125, 0.9935, 0.49, 0.25, 0.4854, 0.2968, 0.4854, 0.2968, 0.49, 0.25, 0.0, 0.9935, 0.03125, 0.9935, 0.03125, 0.9935, 0.0, 0.9935, 0.2032, 0.01461, 0.25, 0.01, 0.25, 0.01, 0.2032, 0.01461, 0.8438, 0.9935, 0.875, 0.9935, 0.875, 0.9935, 0.8438, 0.9935, 0.03125, 0.9935, 0.0625, 0.9935, 0.0625, 0.9935, 0.03125, 0.9935, 0.02827, 0.3418, 0.01461, 0.2968, 0.01461, 0.2968, 0.02827, 0.3418, 0.875, 0.9935, 0.9062, 0.9935, 0.9062, 0.9935, 0.875, 0.9935, 0.0625, 0.9935, 0.09375, 0.9935, 0.09375, 0.9935, 0.0625, 0.9935, 0.9062, 0.9935, 0.9375, 0.9935, 0.9375, 0.9935, 0.9062, 0.9935, 0.4854, 0.2032, 0.49, 0.25, 0.49, 0.25, 0.4854, 0.2032, 0.09375, 0.9935, 0.125, 0.9935, 0.125, 0.9935, 0.09375, 0.9935, 0.1582, 0.02827, 0.2032, 0.01461, 0.2032, 0.01461, 0.1582, 0.02827, 0.9375, 0.9935, 0.9688, 0.9935, 0.9688, 0.9935, 0.9375, 0.9935, 0.125, 0.9935, 0.1562, 0.9935, 0.1562, 0.9935, 0.125, 0.9935, 0.2968, 0.4854, 0.25, 0.49, 0.25, 0.49, 0.2968, 0.4854, 0.05045, 0.3833, 0.02827, 0.3418, 0.02827, 0.3418, 0.05045, 0.3833, 0.9688, 0.9935, 1.0, 0.9935, 1.0, 0.9935, 0.9688, 0.9935, 0.1562, 0.9935, 0.1875, 0.9935, 0.1875, 0.9935, 0.1562, 0.9935, 0.4717, 0.1582, 0.4854, 0.2032, 0.4854, 0.2032, 0.4717, 0.1582, 0.1875, 0.9935, 0.2188, 0.9935, 0.2188, 0.9935, 0.1875, 0.9935, 0.1167, 0.05045, 0.1582, 0.02827, 0.1582, 0.02827, 0.1167, 0.05045, 0.2188, 0.9935, 0.25, 0.9935, 0.25, 0.9935, 0.2188, 0.9935, 0.08029, 0.4197, 0.05045, 0.3833, 0.05045, 0.3833, 0.08029, 0.4197, 0.3418, 0.4717, 0.2968, 0.4854, 0.2968, 0.4854, 0.3418, 0.4717, 0.25, 0.9935, 0.2812, 0.9935, 0.2812, 0.9935, 0.25, 0.9935, 0.4496, 0.1167, 0.4717, 0.1582, 0.4717, 0.1582, 0.4496, 0.1167, 0.2812, 0.9935, 0.3125, 0.9935, 0.3125, 0.9935, 0.2812, 0.9935, 0.08029, 0.08029, 0.1167, 0.05045, 0.1167, 0.05045, 0.08029, 0.08029, 0.3438, 0.9935, 0.3125, 0.9935, 0.3125, 0.9935, 0.3438, 0.9935, 0.1167, 0.4496, 0.08029, 0.4197, 0.08029, 0.4197, 0.1167, 0.4496, 0.3833, 0.4496, 0.3418, 0.4717, 0.3418, 0.4717, 0.3833, 0.4496, 0.375, 0.9935, 0.3438, 0.9935, 0.3438, 0.9935, 0.375, 0.9935, 0.4197, 0.08029, 0.4496, 0.1167, 0.4496, 0.1167, 0.4197, 0.08029, 0.4062, 0.9935, 0.375, 0.9935, 0.375, 0.9935, 0.4062, 0.9935, 0.05045, 0.1167, 0.08029, 0.08029, 0.08029, 0.08029, 0.05045, 0.1167, 0.4375, 0.9935, 0.4062, 0.9935, 0.4062, 0.9935, 0.4375, 0.9935, 0.1582, 0.4717, 0.1167, 0.4496, 0.1167, 0.4496, 0.1582, 0.4717, 0.4197, 0.4197, 0.3833, 0.4496, 0.3833, 0.4496, 0.4197, 0.4197, 0.4688, 0.9935, 0.4375, 0.9935, 0.4375, 0.9935, 0.4688, 0.9935, 0.3833, 0.05045, 0.4197, 0.08029, 0.4197, 0.08029, 0.3833, 0.05045, 0.2188, 0.9935, 0.25, 0.9935, 0.25, 0.9935, 0.2188, 0.9935, 0.3418, 0.02827, 0.3833, 0.05045, 0.3833, 0.05045, 0.3418, 0.02827, 0.25, 0.9935, 0.2812, 0.9935, 0.2812, 0.9935, 0.25, 0.9935, 0.2968, 0.01461, 0.3418, 0.02827, 0.3418, 0.02827, 0.2968, 0.01461, 0.2812, 0.9935, 0.3125, 0.9935, 0.3125, 0.9935, 0.2812, 0.9935, 0.25, 0.01, 0.2968, 0.01461, 0.2968, 0.01461, 0.25, 0.01, 0.3438, 0.9935, 0.3125, 0.9935, 0.3125, 0.9935, 0.3438, 0.9935, 0.2032, 0.01461, 0.25, 0.01, 0.25, 0.01, 0.2032, 0.01461, 0.375, 0.9935, 0.3438, 0.9935, 0.3438, 0.9935, 0.375, 0.9935, 0.1582, 0.02827, 0.2032, 0.01461, 0.2032, 0.01461, 0.1582, 0.02827, 0.4062, 0.9935, 0.375, 0.9935, 0.375, 0.9935, 0.4062, 0.9935, 0.1167, 0.05045, 0.1582, 0.02827, 0.1582, 0.02827, 0.1167, 0.05045, 0.4375, 0.9935, 0.4062, 0.9935, 0.4062, 0.9935, 0.4375, 0.9935, 0.08029, 0.08029, 0.1167, 0.05045, 0.1167, 0.05045, 0.08029, 0.08029, 0.4688, 0.9935, 0.4375, 0.9935, 0.4375, 0.9935, 0.4688, 0.9935, 0.05045, 0.1167, 0.08029, 0.08029, 0.08029, 0.08029, 0.05045, 0.1167, 0.5, 0.9935, 0.4688, 0.9935, 0.4688, 0.9935, 0.5, 0.9935, 0.02827, 0.1582, 0.05045, 0.1167, 0.05045, 0.1167, 0.02827, 0.1582, 0.5312, 0.9935, 0.5, 0.9935, 0.5, 0.9935, 0.5312, 0.9935, 0.01461, 0.2032, 0.02827, 0.1582, 0.02827, 0.1582, 0.01461, 0.2032, 0.5625, 0.9935, 0.5312, 0.9935, 0.5312, 0.9935, 0.5625, 0.9935, 0.01, 0.25, 0.01461, 0.2032, 0.01461, 0.2032, 0.01, 0.25, 0.5938, 0.9935, 0.5625, 0.9935, 0.5625, 0.9935, 0.5938, 0.9935, 0.01461, 0.2968, 0.01, 0.25, 0.01, 0.25, 0.01461, 0.2968, 0.625, 0.9935, 0.5938, 0.9935, 0.5938, 0.9935, 0.625, 0.9935, 0.02827, 0.3418, 0.01461, 0.2968, 0.01461, 0.2968, 0.02827, 0.3418, 0.6562, 0.9935, 0.625, 0.9935, 0.625, 0.9935, 0.6562, 0.9935, 0.05045, 0.3833, 0.02827, 0.3418, 0.02827, 0.3418, 0.05045, 0.3833, 0.2968, 0.4854, 0.25, 0.49, 0.25, 0.49, 0.2968, 0.4854, 0.6875, 0.9935, 0.6562, 0.9935, 0.6562, 0.9935, 0.6875, 0.9935, 0.08029, 0.4197, 0.05045, 0.3833, 0.05045, 0.3833, 0.08029, 0.4197, 0.3418, 0.4717, 0.2968, 0.4854, 0.2968, 0.4854, 0.3418, 0.4717, 0.7188, 0.9935, 0.6875, 0.9935, 0.6875, 0.9935, 0.7188, 0.9935, 0.1167, 0.4496, 0.08029, 0.4197, 0.08029, 0.4197, 0.1167, 0.4496, 0.3833, 0.4496, 0.3418, 0.4717, 0.3418, 0.4717, 0.3833, 0.4496, 0.75, 0.9935, 0.7188, 0.9935, 0.7188, 0.9935, 0.75, 0.9935, 0.1582, 0.4717, 0.1167, 0.4496, 0.1167, 0.4496, 0.1582, 0.4717, 0.4197, 0.4197, 0.3833, 0.4496, 0.3833, 0.4496, 0.4197, 0.4197, 0.75, 0.9935, 0.7812, 0.9935, 0.7812, 0.9935, 0.75, 0.9935, 0.2032, 0.4854, 0.1582, 0.4717, 0.1582, 0.4717, 0.2032, 0.4854, 0.4496, 0.3833, 0.4197, 0.4197, 0.4197, 0.4197, 0.4496, 0.3833, 0.7812, 0.9935, 0.8125, 0.9935, 0.8125, 0.9935, 0.7812, 0.9935, 0.25, 0.49, 0.2032, 0.4854, 0.2032, 0.4854, 0.25, 0.49, 0.4717, 0.3418, 0.4496, 0.3833, 0.4496, 0.3833, 0.4717, 0.3418, 0.8125, 0.9935, 0.8438, 0.9935, 0.8438, 0.9935, 0.8125, 0.9935, 0.0, 0.9935, 0.03125, 0.9935, 0.03125, 0.9935, 0.0, 0.9935, 0.4854, 0.2968, 0.4717, 0.3418, 0.4717, 0.3418, 0.4854, 0.2968, 0.8438, 0.9935, 0.875, 0.9935, 0.875, 0.9935, 0.8438, 0.9935, 0.03125, 0.9935, 0.0625, 0.9935, 0.0625, 0.9935, 0.03125, 0.9935, 0.49, 0.25, 0.4854, 0.2968, 0.4854, 0.2968, 0.49, 0.25, 0.875, 0.9935, 0.9062, 0.9935, 0.9062, 0.9935, 0.875, 0.9935, 0.0625, 0.9935, 0.09375, 0.9935, 0.09375, 0.9935, 0.0625, 0.9935, 0.4854, 0.2032, 0.49, 0.25, 0.49, 0.25, 0.4854, 0.2032, 0.9062, 0.9935, 0.9375, 0.9935, 0.9375, 0.9935, 0.9062, 0.9935, 0.09375, 0.9935, 0.125, 0.9935, 0.125, 0.9935, 0.09375, 0.9935, 0.4717, 0.1582, 0.4854, 0.2032, 0.4854, 0.2032, 0.4717, 0.1582, 0.9375, 0.9935, 0.9688, 0.9935, 0.9688, 0.9935, 0.9375, 0.9935, 0.125, 0.9935, 0.1562, 0.9935, 0.1562, 0.9935, 0.125, 0.9935, 0.4496, 0.1167, 0.4717, 0.1582, 0.4717, 0.1582, 0.4496, 0.1167, 0.9688, 0.9935, 1.0, 0.9935, 1.0, 0.9935, 0.9688, 0.9935, 0.1562, 0.9935, 0.1875, 0.9935, 0.1875, 0.9935, 0.1562, 0.9935, 0.4197, 0.08029, 0.4496, 0.1167, 0.4496, 0.1167, 0.4197, 0.08029, 0.7188, 1.0, 0.7188, 0.9935, 0.7188, 0.9935, 0.7188, 1.0, 0.1875, 0.9935, 0.2188, 0.9935, 0.2188, 0.9935, 0.1875, 0.9935, 0.3833, 0.05045, 0.4197, 0.08029, 0.4197, 0.08029, 0.3833, 0.05045, 0.2188, 0.9935, 0.25, 0.9935, 0.25, 0.9935, 0.2188, 0.9935, 0.3418, 0.02827, 0.3833, 0.05045, 0.3833, 0.05045, 0.3418, 0.02827, 0.25, 0.9935, 0.2812, 0.9935, 0.2812, 0.9935, 0.25, 0.9935, 0.2968, 0.01461, 0.3418, 0.02827, 0.3418, 0.02827, 0.2968, 0.01461, 0.2812, 0.9935, 0.3125, 0.9935, 0.3125, 0.9935, 0.2812, 0.9935, 0.25, 0.01, 0.2968, 0.01461, 0.2968, 0.01461, 0.25, 0.01, 0.3438, 0.9935, 0.3125, 0.9935, 0.3125, 0.9935, 0.3438, 0.9935, 0.2032, 0.01461, 0.25, 0.01, 0.25, 0.01, 0.2032, 0.01461, 0.375, 0.9935, 0.3438, 0.9935, 0.3438, 0.9935, 0.375, 0.9935, 0.1582, 0.02827, 0.2032, 0.01461, 0.2032, 0.01461, 0.1582, 0.02827, 0.4062, 0.9935, 0.375, 0.9935, 0.375, 0.9935, 0.4062, 0.9935, 0.1167, 0.05045, 0.1582, 0.02827, 0.1582, 0.02827, 0.1167, 0.05045, 0.4375, 0.9935, 0.4062, 0.9935, 0.4062, 0.9935, 0.4375, 0.9935, 0.08029, 0.08029, 0.1167, 0.05045, 0.1167, 0.05045, 0.08029, 0.08029, 0.4688, 0.9935, 0.4375, 0.9935, 0.4375, 0.9935, 0.4688, 0.9935, 0.05045, 0.1167, 0.08029, 0.08029, 0.08029, 0.08029, 0.05045, 0.1167, 0.5, 0.9935, 0.4688, 0.9935, 0.4688, 0.9935, 0.5, 0.9935, 0.02827, 0.1582, 0.05045, 0.1167, 0.05045, 0.1167, 0.02827, 0.1582, 0.5312, 0.9935, 0.5, 0.9935, 0.5, 0.9935, 0.5312, 0.9935, 0.01461, 0.2032, 0.02827, 0.1582, 0.02827, 0.1582, 0.01461, 0.2032, 0.5625, 0.9935, 0.5312, 0.9935, 0.5312, 0.9935, 0.5625, 0.9935, 0.01, 0.25, 0.01461, 0.2032, 0.01461, 0.2032, 0.01, 0.25, 0.5938, 0.9935, 0.5625, 0.9935, 0.5625, 0.9935, 0.5938, 0.9935, 0.01461, 0.2968, 0.01, 0.25, 0.01, 0.25, 0.01461, 0.2968, 0.625, 0.9935, 0.5938, 0.9935, 0.5938, 0.9935, 0.625, 0.9935, 0.02827, 0.3418, 0.01461, 0.2968, 0.01461, 0.2968, 0.02827, 0.3418, 0.6562, 0.9935, 0.625, 0.9935, 0.625, 0.9935, 0.6562, 0.9935, 0.05045, 0.3833, 0.02827, 0.3418, 0.02827, 0.3418, 0.05045, 0.3833, 0.2968, 0.4854, 0.25, 0.49, 0.25, 0.49, 0.2968, 0.4854, 0.6875, 0.9935, 0.6562, 0.9935, 0.6562, 0.9935, 0.6875, 0.9935, 0.08029, 0.4197, 0.05045, 0.3833, 0.05045, 0.3833, 0.08029, 0.4197, 0.3418, 0.4717, 0.2968, 0.4854, 0.2968, 0.4854, 0.3418, 0.4717, 0.7188, 0.9935, 0.6875, 0.9935, 0.6875, 0.9935, 0.7188, 0.9935, 0.1167, 0.4496, 0.08029, 0.4197, 0.08029, 0.4197, 0.1167, 0.4496, 0.3833, 0.4496, 0.3418, 0.4717, 0.3418, 0.4717, 0.3833, 0.4496, 0.75, 0.9935, 0.7188, 0.9935, 0.7188, 0.9935, 0.75, 0.9935, 0.1582, 0.4717, 0.1167, 0.4496, 0.1167, 0.4496, 0.1582, 0.4717, 0.4197, 0.4197, 0.3833, 0.4496, 0.3833, 0.4496, 0.4197, 0.4197, 0.75, 0.9935, 0.7812, 0.9935, 0.7812, 0.9935, 0.75, 0.9935, 0.2032, 0.4854, 0.1582, 0.4717, 0.1582, 0.4717, 0.2032, 0.4854, 0.4496, 0.3833, 0.4197, 0.4197, 0.4197, 0.4197, 0.4496, 0.3833, 0.7812, 0.9935, 0.8125, 0.9935, 0.8125, 0.9935, 0.7812, 0.9935, 0.25, 0.49, 0.2032, 0.4854, 0.2032, 0.4854, 0.25, 0.49, 0.4717, 0.3418, 0.4496, 0.3833, 0.4496, 0.3833, 0.4717, 0.3418, 0.8125, 0.9935, 0.8438, 0.9935, 0.8438, 0.9935, 0.8125, 0.9935, 0.0, 0.9935, 0.03125, 0.9935, 0.03125, 0.9935, 0.0, 0.9935, 0.4854, 0.2968, 0.4717, 0.3418, 0.4717, 0.3418, 0.4854, 0.2968, 0.8438, 0.9935, 0.875, 0.9935, 0.875, 0.9935, 0.8438, 0.9935, 0.03125, 0.9935, 0.0625, 0.9935, 0.0625, 0.9935, 0.03125, 0.9935, 0.49, 0.25, 0.4854, 0.2968, 0.4854, 0.2968, 0.49, 0.25, 0.875, 0.9935, 0.9062, 0.9935, 0.9062, 0.9935, 0.875, 0.9935, 0.0625, 0.9935, 0.09375, 0.9935, 0.09375, 0.9935, 0.0625, 0.9935, 0.4854, 0.2032, 0.49, 0.25, 0.49, 0.25, 0.4854, 0.2032, 0.9062, 0.9935, 0.9375, 0.9935, 0.9375, 0.9935, 0.9062, 0.9935, 0.09375, 0.9935, 0.125, 0.9935, 0.125, 0.9935, 0.09375, 0.9935, 0.4717, 0.1582, 0.4854, 0.2032, 0.4854, 0.2032, 0.4717, 0.1582, 0.9375, 0.9935, 0.9688, 0.9935, 0.9688, 0.9935, 0.9375, 0.9935, 0.125, 0.9935, 0.1562, 0.9935, 0.1562, 0.9935, 0.125, 0.9935, 0.4496, 0.1167, 0.4717, 0.1582, 0.4717, 0.1582, 0.4496, 0.1167, 0.9688, 0.9935, 1.0, 0.9935, 1.0, 0.9935, 0.9688, 0.9935, 0.1562, 0.9935, 0.1875, 0.9935, 0.1875, 0.9935, 0.1562, 0.9935, 0.4197, 0.08029, 0.4496, 0.1167, 0.4496, 0.1167, 0.4197, 0.08029, 0.7188, 1.0, 0.7188, 0.9935, 0.7188, 0.9935, 0.7188, 1.0, 0.1875, 0.9935, 0.2188, 0.9935, 0.2188, 0.9935, 0.1875, 0.9935, 0.3833, 0.05045, 0.4197, 0.08029, 0.4197, 0.08029, 0.3833, 0.05045, 0.2188, 0.9935, 0.25, 0.9935, 0.25, 0.9935, 0.2188, 0.9935, 0.3418, 0.02827, 0.3833, 0.05045, 0.3833, 0.05045, 0.3418, 0.02827, 0.25, 0.9935, 0.2812, 0.9935, 0.2812, 0.9935, 0.25, 0.9935, 0.2968, 0.01461, 0.3418, 0.02827, 0.3418, 0.02827, 0.2968, 0.01461, 0.2812, 0.9935, 0.3125, 0.9935, 0.3125, 0.9935, 0.2812, 0.9935, 0.25, 0.01, 0.2968, 0.01461, 0.2968, 0.01461, 0.25, 0.01, 0.3438, 0.9935, 0.3125, 0.9935, 0.3125, 0.9935, 0.3438, 0.9935, 0.2032, 0.01461, 0.25, 0.01, 0.25, 0.01, 0.2032, 0.01461, 0.375, 0.9935, 0.3438, 0.9935, 0.3438, 0.9935, 0.375, 0.9935, 0.1582, 0.02827, 0.2032, 0.01461, 0.2032, 0.01461, 0.1582, 0.02827, 0.4062, 0.9935, 0.375, 0.9935, 0.375, 0.9935, 0.4062, 0.9935, 0.1167, 0.05045, 0.1582, 0.02827, 0.1582, 0.02827, 0.1167, 0.05045, 0.4375, 0.9935, 0.4062, 0.9935, 0.4062, 0.9935, 0.4375, 0.9935, 0.08029, 0.08029, 0.1167, 0.05045, 0.1167, 0.05045, 0.08029, 0.08029, 0.4688, 0.9935, 0.4375, 0.9935, 0.4375, 0.9935, 0.4688, 0.9935, 0.05045, 0.1167, 0.08029, 0.08029, 0.08029, 0.08029, 0.05045, 0.1167, 0.5, 0.9935, 0.4688, 0.9935, 0.4688, 0.9935, 0.5, 0.9935, 0.02827, 0.1582, 0.05045, 0.1167, 0.05045, 0.1167, 0.02827, 0.1582, 0.5312, 0.9935, 0.5, 0.9935, 0.5, 0.9935, 0.5312, 0.9935, 0.01461, 0.2032, 0.02827, 0.1582, 0.02827, 0.1582, 0.01461, 0.2032, 0.5625, 0.9935, 0.5312, 0.9935, 0.5312, 0.9935, 0.5625, 0.9935, 0.01, 0.25, 0.01461, 0.2032, 0.01461, 0.2032, 0.01, 0.25, 0.5938, 0.9935, 0.5625, 0.9935, 0.5625, 0.9935, 0.5938, 0.9935, 0.01461, 0.2968, 0.01, 0.25, 0.01, 0.25, 0.01461, 0.2968, 0.625, 0.9935, 0.5938, 0.9935, 0.5938, 0.9935, 0.625, 0.9935, 0.02827, 0.3418, 0.01461, 0.2968, 0.01461, 0.2968, 0.02827, 0.3418, 0.6562, 0.9935, 0.625, 0.9935, 0.625, 0.9935, 0.6562, 0.9935, 0.05045, 0.3833, 0.02827, 0.3418, 0.02827, 0.3418, 0.05045, 0.3833, 0.2968, 0.4854, 0.25, 0.49, 0.25, 0.49, 0.2968, 0.4854, 0.6875, 0.9935, 0.6562, 0.9935, 0.6562, 0.9935, 0.6875, 0.9935, 0.08029, 0.4197, 0.05045, 0.3833, 0.05045, 0.3833, 0.08029, 0.4197, 0.3418, 0.4717, 0.2968, 0.4854, 0.2968, 0.4854, 0.3418, 0.4717, 0.7188, 0.9935, 0.6875, 0.9935, 0.6875, 0.9935, 0.7188, 0.9935, 0.1167, 0.4496, 0.08029, 0.4197, 0.08029, 0.4197, 0.1167, 0.4496, 0.3833, 0.4496, 0.3418, 0.4717, 0.3418, 0.4717, 0.3833, 0.4496, 0.75, 0.9935, 0.7188, 0.9935, 0.7188, 0.9935, 0.75, 0.9935, 0.1582, 0.4717, 0.1167, 0.4496, 0.1167, 0.4496, 0.1582, 0.4717, 0.4197, 0.4197, 0.3833, 0.4496, 0.3833, 0.4496, 0.4197, 0.4197, 0.75, 0.9935, 0.7812, 0.9935, 0.7812, 0.9935, 0.75, 0.9935, 0.2032, 0.4854, 0.1582, 0.4717, 0.1582, 0.4717, 0.2032, 0.4854, 0.4496, 0.3833, 0.4197, 0.4197, 0.4197, 0.4197, 0.4496, 0.3833, 0.7812, 0.9935, 0.8125, 0.9935, 0.8125, 0.9935, 0.7812, 0.9935, 0.25, 0.49, 0.2032, 0.4854, 0.2032, 0.4854, 0.25, 0.49, 0.4717, 0.3418, 0.4496, 0.3833, 0.4496, 0.3833, 0.4717, 0.3418, 0.8125, 0.9935, 0.8438, 0.9935, 0.8438, 0.9935, 0.8125, 0.9935, 0.0, 0.9935, 0.03125, 0.9935, 0.03125, 0.9935, 0.0, 0.9935, 0.4854, 0.2968, 0.4717, 0.3418, 0.4717, 0.3418, 0.4854, 0.2968, 0.8438, 0.9935, 0.875, 0.9935, 0.875, 0.9935, 0.8438, 0.9935, 0.03125, 0.9935, 0.0625, 0.9935, 0.0625, 0.9935, 0.03125, 0.9935, 0.49, 0.25, 0.4854, 0.2968, 0.4854, 0.2968, 0.49, 0.25, 0.875, 0.9935, 0.9062, 0.9935, 0.9062, 0.9935, 0.875, 0.9935, 0.0625, 0.9935, 0.09375, 0.9935, 0.09375, 0.9935, 0.0625, 0.9935, 0.4854, 0.2032, 0.49, 0.25, 0.49, 0.25, 0.4854, 0.2032, 0.9062, 0.9935, 0.9375, 0.9935, 0.9375, 0.9935, 0.9062, 0.9935, 0.09375, 0.9935, 0.125, 0.9935, 0.125, 0.9935, 0.09375, 0.9935, 0.4717, 0.1582, 0.4854, 0.2032, 0.4854, 0.2032, 0.4717, 0.1582, 0.9375, 0.9935, 0.9688, 0.9935, 0.9688, 0.9935, 0.9375, 0.9935, 0.125, 0.9935, 0.1562, 0.9935, 0.1562, 0.9935, 0.125, 0.9935, 0.4496, 0.1167, 0.4717, 0.1582, 0.4717, 0.1582, 0.4496, 0.1167, 0.9688, 0.9935, 1.0, 0.9935, 1.0, 0.9935, 0.9688, 0.9935, 0.1562, 0.9935, 0.1875, 0.9935, 0.1875, 0.9935, 0.1562, 0.9935, 0.4197, 0.08029, 0.4496, 0.1167, 0.4496, 0.1167, 0.4197, 0.08029, 0.7188, 1.0, 0.7188, 0.9935, 0.7188, 0.9935, 0.7188, 1.0, 0.1875, 0.9935, 0.2188, 0.9935, 0.2188, 0.9935, 0.1875, 0.9935, 0.3833, 0.05045, 0.4197, 0.08029, 0.4197, 0.08029, 0.3833, 0.05045, 0.2188, 0.9935, 0.25, 0.9935, 0.25, 0.9935, 0.2188, 0.9935, 0.3418, 0.02827, 0.3833, 0.05045, 0.3833, 0.05045, 0.3418, 0.02827, 0.25, 0.9935, 0.2812, 0.9935, 0.2812, 0.9935, 0.25, 0.9935, 0.2968, 0.01461, 0.3418, 0.02827, 0.3418, 0.02827, 0.2968, 0.01461, 0.2812, 0.9935, 0.3125, 0.9935, 0.3125, 0.9935, 0.2812, 0.9935, 0.25, 0.01, 0.2968, 0.01461, 0.2968, 0.01461, 0.25, 0.01, 0.3438, 0.9935, 0.3125, 0.9935, 0.3125, 0.9935, 0.3438, 0.9935, 0.2032, 0.01461, 0.25, 0.01, 0.25, 0.01, 0.2032, 0.01461, 0.375, 0.9935, 0.3438, 0.9935, 0.3438, 0.9935, 0.375, 0.9935, 0.1582, 0.02827, 0.2032, 0.01461, 0.2032, 0.01461, 0.1582, 0.02827, 0.4062, 0.9935, 0.375, 0.9935, 0.375, 0.9935, 0.4062, 0.9935, 0.1167, 0.05045, 0.1582, 0.02827, 0.1582, 0.02827, 0.1167, 0.05045, 0.4375, 0.9935, 0.4062, 0.9935, 0.4062, 0.9935, 0.4375, 0.9935, 0.08029, 0.08029, 0.1167, 0.05045, 0.1167, 0.05045, 0.08029, 0.08029, 0.4688, 0.9935, 0.4375, 0.9935, 0.4375, 0.9935, 0.4688, 0.9935, 0.05045, 0.1167, 0.08029, 0.08029, 0.08029, 0.08029, 0.05045, 0.1167, 0.5, 0.9935, 0.4688, 0.9935, 0.4688, 0.9935, 0.5, 0.9935, 0.02827, 0.1582, 0.05045, 0.1167, 0.05045, 0.1167, 0.02827, 0.1582, 0.5312, 0.9935, 0.5, 0.9935, 0.5, 0.9935, 0.5312, 0.9935, 0.01461, 0.2032, 0.02827, 0.1582, 0.02827, 0.1582, 0.01461, 0.2032, 0.5625, 0.9935, 0.5312, 0.9935, 0.5312, 0.9935, 0.5625, 0.9935, 0.01, 0.25, 0.01461, 0.2032, 0.01461, 0.2032, 0.01, 0.25, 0.5938, 0.9935, 0.5625, 0.9935, 0.5625, 0.9935, 0.5938, 0.9935, 0.01461, 0.2968, 0.01, 0.25, 0.01, 0.25, 0.01461, 0.2968, 0.625, 0.9935, 0.5938, 0.9935, 0.5938, 0.9935, 0.625, 0.9935, 0.02827, 0.3418, 0.01461, 0.2968, 0.01461, 0.2968, 0.02827, 0.3418, 0.6562, 0.9935, 0.625, 0.9935, 0.625, 0.9935, 0.6562, 0.9935, 0.05045, 0.3833, 0.02827, 0.3418, 0.02827, 0.3418, 0.05045, 0.3833, 0.2968, 0.4854, 0.25, 0.49, 0.25, 0.49, 0.2968, 0.4854, 0.6875, 0.9935, 0.6562, 0.9935, 0.6562, 0.9935, 0.6875, 0.9935, 0.08029, 0.4197, 0.05045, 0.3833, 0.05045, 0.3833, 0.08029, 0.4197, 0.3418, 0.4717, 0.2968, 0.4854, 0.2968, 0.4854, 0.3418, 0.4717, 0.7188, 0.9935, 0.6875, 0.9935, 0.6875, 0.9935, 0.7188, 0.9935, 0.1167, 0.4496, 0.08029, 0.4197, 0.08029, 0.4197, 0.1167, 0.4496, 0.3833, 0.4496, 0.3418, 0.4717, 0.3418, 0.4717, 0.3833, 0.4496, 0.75, 0.9935, 0.7188, 0.9935, 0.7188, 0.9935, 0.75, 0.9935, 0.1582, 0.4717, 0.1167, 0.4496, 0.1167, 0.4496, 0.1582, 0.4717, 0.4197, 0.4197, 0.3833, 0.4496, 0.3833, 0.4496, 0.4197, 0.4197, 0.75, 0.9935, 0.7812, 0.9935, 0.7812, 0.9935, 0.75, 0.9935, 0.2032, 0.4854, 0.1582, 0.4717, 0.1582, 0.4717, 0.2032, 0.4854, 0.4496, 0.3833, 0.4197, 0.4197, 0.4197, 0.4197, 0.4496, 0.3833, 0.7812, 0.9935, 0.8125, 0.9935, 0.8125, 0.9935, 0.7812, 0.9935, 0.25, 0.49, 0.2032, 0.4854, 0.2032, 0.4854, 0.25, 0.49, 0.4717, 0.3418, 0.4496, 0.3833, 0.4496, 0.3833, 0.4717, 0.3418, 0.8125, 0.9935, 0.8438, 0.9935, 0.8438, 0.9935, 0.8125, 0.9935, 0.0, 0.9935, 0.03125, 0.9935, 0.03125, 0.9935, 0.0, 0.9935, 0.4854, 0.2968, 0.4717, 0.3418, 0.4717, 0.3418, 0.4854, 0.2968, 0.8438, 0.9935, 0.875, 0.9935, 0.875, 0.9935, 0.8438, 0.9935, 0.03125, 0.9935, 0.0625, 0.9935, 0.0625, 0.9935, 0.03125, 0.9935, 0.49, 0.25, 0.4854, 0.2968, 0.4854, 0.2968, 0.49, 0.25, 0.875, 0.9935, 0.9062, 0.9935, 0.9062, 0.9935, 0.875, 0.9935, 0.0625, 0.9935, 0.09375, 0.9935, 0.09375, 0.9935, 0.0625, 0.9935, 0.4854, 0.2032, 0.49, 0.25, 0.49, 0.25, 0.4854, 0.2032, 0.9062, 0.9935, 0.9375, 0.9935, 0.9375, 0.9935, 0.9062, 0.9935, 0.09375, 0.9935, 0.125, 0.9935, 0.125, 0.9935, 0.09375, 0.9935, 0.4717, 0.1582, 0.4854, 0.2032, 0.4854, 0.2032, 0.4717, 0.1582, 0.9375, 0.9935, 0.9688, 0.9935, 0.9688, 0.9935, 0.9375, 0.9935, 0.125, 0.9935, 0.1562, 0.9935, 0.1562, 0.9935, 0.125, 0.9935, 0.4496, 0.1167, 0.4717, 0.1582, 0.4717, 0.1582, 0.4496, 0.1167, 0.9688, 0.9935, 1.0, 0.9935, 1.0, 0.9935, 0.9688, 0.9935, 0.1562, 0.9935, 0.1875, 0.9935, 0.1875, 0.9935, 0.1562, 0.9935, 0.4197, 0.08029, 0.4496, 0.1167, 0.4496, 0.1167, 0.4197, 0.08029, 0.7188, 1.0, 0.7188, 0.9935, 0.7188, 0.9935, 0.7188, 1.0, 0.1875, 0.9935, 0.2188, 0.9935, 0.2188, 0.9935, 0.1875, 0.9935, 0.3833, 0.05045, 0.4197, 0.08029, 0.4197, 0.08029, 0.3833, 0.05045])
me_cylinder.update()

# ---- objects
ob_light = bpy.data.objects.new('Light', light_light)
ob_camera = bpy.data.objects.new('Camera', cam_camera)
ob_cylinder = bpy.data.objects.new('Cylinder', me_cylinder)

# ---- transforms, parenting, visibility, modifiers, constraints
ob_light.location = (4.076, 1.005, 5.904)
ob_light.rotation_euler = (0.6503, 0.05522, 1.866)
ob_light.lock_rotations_4d = False
ob_light.empty_display_type = 'ARROWS'
ob_light.color = (0.0, 0.0, 0.0, 0.0)
ob_light.lineart.crease_threshold = 0.0
ob_camera.location = (7.359, -6.926, 4.958)
ob_camera.rotation_euler = (1.109, 0.0, 0.8149)
ob_camera.lock_rotations_4d = False
ob_camera.empty_display_type = 'ARROWS'
ob_camera.color = (0.0, 0.0, 0.0, 0.0)
ob_camera.display_type = 'WIRE'
ob_camera.lineart.crease_threshold = 0.0
ob_cylinder.location = (0.0, 0.0, 0.0)
ob_cylinder.scale = (0.3, 0.3, 3.0)

# ---- collection membership
col_collection.objects.link(ob_light)
col_collection.objects.link(ob_camera)
col_collection.objects.link(ob_cylinder)

# ---- scene / render settings (as saved in the file)
scene.camera = ob_camera
scene.frame_start = 1; scene.frame_end = 250; scene.frame_set(1)
scene.render.engine = 'BLENDER_EEVEE_NEXT'
scene.cycles.sampling_pattern = 'TABULATED_SOBOL'
scene.cycles.use_light_tree = False
scene.view_settings.view_transform = 'Filmic'
bpy.context.view_layer.update()
